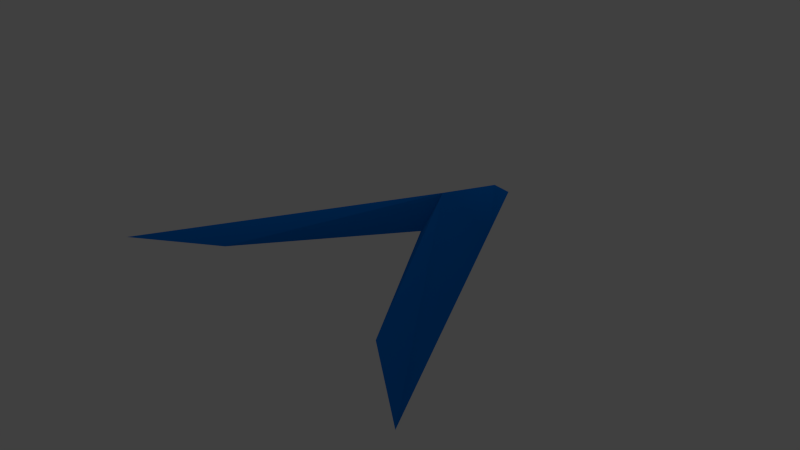 # Source: vwing.blend  (saved by Blender 2.57.0; exported with 4.5.12 LTS)
import bpy
from mathutils import Matrix  # noqa: F401  (used for matrix-valued properties, if any)

bpy.ops.wm.read_factory_settings(use_empty=True)
scene = bpy.context.scene
scene.name = 'Scene'

# ---- collections
col_collection_1 = bpy.data.collections.new('Collection 1'); scene.collection.children.link(col_collection_1)

# ---- materials (node trees are filled in below, after node groups)
mat_material_001 = bpy.data.materials.new('Material.001')
mat_material_001.alpha_threshold = 0.0
mat_material_001.use_transparent_shadow = False
mat_material_001.diffuse_color = (0.000498, 0.2004, 0.8, 1.0)
mat_material_001.roughness = 0.5
mat_material_001.line_color = (0.0, 0.0, 0.0, 1.0)

# ---- material node trees

# ---- world
world_world = bpy.data.worlds.new('World'); scene.world = world_world
world_world.color = (0.05088, 0.05088, 0.05088)
world_world.use_sun_shadow = False
world_world.sun_shadow_jitter_overblur = 0.0
world_world.cycles.sampling_method = 'MANUAL'
world_world.cycles.sample_map_resolution = 256

# ---- cameras
cam_camera = bpy.data.cameras.new('Camera')
cam_camera.clip_end = 100.0
cam_camera.lens = 35.0
cam_camera.ortho_scale = 7.314
cam_camera.dof.focus_distance = 0.0
cam_camera.dof.aperture_fstop = 128.0

# ---- lights
light_lamp = bpy.data.lights.new('Lamp', 'POINT')
light_lamp.transmission_factor = 0.0
light_lamp.cutoff_distance = 30.0
light_lamp.energy = 100.0
light_lamp.shadow_buffer_clip_start = 1.001
light_lamp.shadow_soft_size = 1.0
light_lamp.shadow_maximum_resolution = 0.006
light_lamp.use_absolute_resolution = True
light_lamp.cycles.use_multiple_importance_sampling = False

# ---- meshes
me_plane = bpy.data.meshes.new('Plane')
me_plane.from_pydata([(2.97, -2.4, 0.0), (-2.97, -2.4, 0.0), (7.182e-07, 2.97, 0.0), (-2.384e-07, 0.9, 0.0), (1.663, -1.5, 0.0), (-1.663, -1.5, 0.0), (2.399e-07, 1.37, 0.4876), (4.791e-07, 2.6, 0.2438), (1.485, 0.2849, 0.0), (-1.485, 0.2849, 0.0), (2.227, -1.058, 0.0), (0.7425, 1.627, 0.0), (-2.227, -1.058, 0.0), (-0.7425, 1.627, 0.0)], [], [(2, 7, 11), (6, 11, 7), (6, 8, 11), (6, 10, 8), (0, 10, 6), (0, 6, 4), (3, 4, 6), (2, 13, 7), (6, 7, 13), (6, 13, 9), (6, 9, 12), (1, 6, 12), (1, 5, 6), (3, 6, 5)])
me_plane.polygons.foreach_set('use_smooth', [True] * 14)
_uv = me_plane.uv_layers.new(name='UVTex')
_uv.uv.foreach_set('vector', [0.5, 0.9686, 0.5, 0.9073, 0.6231, 0.7461, 0.5, 0.7035, 0.6231, 0.7461, 0.5, 0.9073, 0.5, 0.7035, 0.7461, 0.5237, 0.6231, 0.7461, 0.5, 0.7035, 0.8692, 0.3012, 0.7461, 0.5237, 0.9922, 0.07865, 0.8692, 0.3012, 0.5, 0.7035, 0.9922, 0.07865, 0.5, 0.7035, 0.7756, 0.2278, 0.5, 0.6256, 0.7756, 0.2278, 0.5, 0.7035, 0.5, 0.9686, 0.3769, 0.7461, 0.5, 0.9073, 0.5, 0.7035, 0.5, 0.9073, 0.3769, 0.7461, 0.5, 0.7035, 0.3769, 0.7461, 0.2539, 0.5237, 0.5, 0.7035, 0.2539, 0.5237, 0.1308, 0.3012, 0.00778, 0.07865, 0.5, 0.7035, 0.1308, 0.3012, 0.00778, 0.07865, 0.2244, 0.2278, 0.5, 0.7035, 0.5, 0.6256, 0.5, 0.7035, 0.2244, 0.2278])
me_plane.materials.append(mat_material_001)
me_plane.use_remesh_preserve_volume = False
me_plane.use_remesh_preserve_attributes = False
me_plane.use_mirror_vertex_groups = False
me_plane.update()

# ---- objects
ob_plane = bpy.data.objects.new('Plane', me_plane)
ob_lamp = bpy.data.objects.new('Lamp', light_lamp)
ob_camera = bpy.data.objects.new('Camera', cam_camera)

# ---- transforms, parenting, visibility, modifiers, constraints
ob_plane.location = (0.0, 0.0, 0.0)
ob_plane.lineart.crease_threshold = 0.0
ob_lamp.location = (-5.878, 5.354, 4.334)
ob_lamp.rotation_euler = (0.6503, 0.05522, 1.866)
ob_lamp.lock_rotations_4d = False
ob_lamp.empty_display_type = 'ARROWS'
ob_lamp.color = (0.0, 0.0, 0.0, 0.0)
ob_lamp.lineart.crease_threshold = 0.0
ob_camera.location = (7.481, -6.508, 5.344)
ob_camera.rotation_euler = (1.109, 0.01082, 0.8149)
ob_camera.lock_rotations_4d = False
ob_camera.empty_display_type = 'ARROWS'
ob_camera.color = (0.0, 0.0, 0.0, 0.0)
ob_camera.display_type = 'WIRE'
ob_camera.lineart.crease_threshold = 0.0

# ---- collection membership
col_collection_1.objects.link(ob_plane)
col_collection_1.objects.link(ob_lamp)
col_collection_1.objects.link(ob_camera)

# ---- scene / render settings (as saved in the file)
scene.camera = ob_camera
scene.frame_start = 1; scene.frame_end = 250; scene.frame_set(1)
scene.render.engine = 'BLENDER_EEVEE_NEXT'
scene.render.image_settings.color_mode = 'RGB'
scene.render.image_settings.compression = 90
scene.render.resolution_percentage = 50
scene.render.dither_intensity = 0.0
scene.render.bake_margin = 2
scene.render.bake_bias = 0.0
scene.cycles.use_denoising = False
scene.cycles.samples = 10
scene.cycles.sampling_pattern = 'TABULATED_SOBOL'
scene.cycles.light_sampling_threshold = 0.0
scene.cycles.use_adaptive_sampling = False
scene.cycles.use_light_tree = False
scene.cycles.blur_glossy = 0.0
scene.cycles.volume_bounces = 1
scene.cycles.pixel_filter_type = 'GAUSSIAN'
scene.cycles.sample_clamp_indirect = 0.0
scene.view_settings.view_transform = 'Standard'
bpy.context.view_layer.update()
